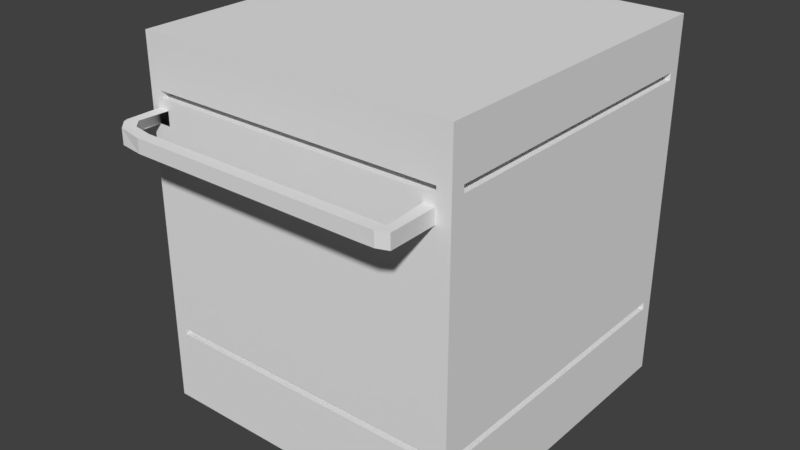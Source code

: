 # Source: stove-1.blend  (saved by Blender 2.79.0; exported with 4.5.12 LTS)
import bpy
from mathutils import Matrix  # noqa: F401  (used for matrix-valued properties, if any)

bpy.ops.wm.read_factory_settings(use_empty=True)
scene = bpy.context.scene
scene.name = 'Scene'

# ---- collections
col_collection_1 = bpy.data.collections.new('Collection 1'); scene.collection.children.link(col_collection_1)

# ---- world
world_world = bpy.data.worlds.new('World'); scene.world = world_world
world_world.color = (0.05088, 0.05088, 0.05088)
world_world.use_sun_shadow = False
world_world.sun_shadow_jitter_overblur = 0.0
world_world.cycles.sampling_method = 'MANUAL'

# ---- meshes
me_cube_001 = bpy.data.meshes.new('Cube.001')
me_cube_001.from_pydata([(-0.9081, -0.8514, -0.8769), (-0.9081, -0.8514, 0.9552), (-0.9081, 0.8514, -0.8769), (-0.9081, 0.8514, 0.9552), (0.8572, -0.8514, -0.8769), (0.8572, -0.8514, 0.9552), (0.8572, 0.8514, -0.8769), (0.8572, 0.8514, 0.9552), (-0.9081, -0.8514, -0.4736), (-0.9081, 0.8514, -0.4736), (0.8572, 0.8514, -0.4736), (0.8572, -0.8514, -0.4736), (-0.9081, 0.8514, -0.5089), (0.8572, 0.8514, -0.5089), (0.8572, -0.8514, -0.5089), (-0.9081, -0.8514, -0.5089), (-0.9081, -0.8514, 0.6183), (-0.9081, 0.8514, 0.6183), (0.8572, 0.8514, 0.6183), (0.8572, -0.8514, 0.6183), (-0.9081, -0.8514, 0.6662), (-0.9081, 0.8514, 0.6662), (0.8572, 0.8514, 0.6662), (0.8572, -0.8514, 0.6662), (-0.9081, -0.8514, 0.7014), (-0.9081, 0.8514, 0.7014), (0.8572, 0.8514, 0.7014), (0.8572, -0.8514, 0.7014), (0.8572, -0.779, 0.7014), (0.8572, -0.779, 0.6662), (-0.9081, -0.779, 0.6662), (-0.9081, -0.779, 0.7014), (-0.9081, 0.7893, 0.7014), (-0.9081, 0.7893, 0.6662), (0.8572, 0.7893, 0.7014), (0.8572, 0.7893, 0.6662), (0.7817, 0.8514, 0.7014), (0.7817, 0.8514, 0.6662), (0.7817, -0.8514, 0.7014), (0.7817, -0.8514, 0.6662), (-0.8383, 0.8514, 0.7014), (-0.8383, 0.8514, 0.6662), (-0.8383, -0.8514, 0.6662), (-0.8383, -0.8514, 0.7014), (-0.9081, -0.7796, -0.5089), (-0.9081, -0.7796, -0.4736), (0.8572, -0.7796, -0.4736), (0.8572, -0.7796, -0.5089), (-0.9081, 0.7863, -0.4736), (0.8572, 0.7863, -0.4736), (-0.9081, 0.7863, -0.5089), (0.8572, 0.7863, -0.5089), (-0.8371, -0.8514, -0.5089), (-0.8371, -0.8514, -0.4736), (-0.8371, 0.8514, -0.4736), (-0.8371, 0.8514, -0.5089), (0.7819, 0.8514, -0.4736), (0.7819, -0.8514, -0.4736), (0.7819, 0.8514, -0.5089), (0.7819, -0.8514, -0.5089), (-0.9081, 0.8514, 0.5472), (0.8572, 0.8514, 0.5472), (0.8572, -0.8514, 0.5472), (-0.9081, -0.8514, 0.5472), (-0.8664, 0.8514, -0.8769), (-0.8664, 0.8514, 0.9552), (-0.8664, -0.8514, -0.8769), (-0.8664, -0.8514, 0.9552), (-0.8664, -0.8514, -0.4736), (-0.8664, 0.8514, -0.4736), (-0.8664, 0.8514, -0.5089), (-0.8664, -0.8514, -0.5089), (-0.8664, -0.8514, 0.6183), (-0.8664, 0.8514, 0.6183), (-0.8664, -0.8514, 0.6662), (-0.8664, 0.8514, 0.6662), (-0.8664, -0.8514, 0.7014), (-0.8664, 0.8514, 0.7014), (-0.8664, -0.779, 0.6662), (-0.8664, -0.779, 0.7014), (-0.8664, 0.7893, 0.6662), (-0.8664, 0.7893, 0.7014), (-0.8664, -0.7796, -0.4736), (-0.8664, -0.7796, -0.5089), (-0.8664, 0.7863, -0.4736), (-0.8664, 0.7863, -0.5089), (-0.8664, 0.8514, 0.5472), (-0.8664, -0.8514, 0.5472), (-0.8007, 0.8514, 0.9552), (-0.8007, -0.8514, -0.8769), (-0.8007, 0.8514, -0.4736), (-0.8007, 0.8514, -0.5089), (-0.8007, 0.8514, 0.6183), (-0.8007, 0.8514, 0.6662), (-0.8007, 0.8514, 0.7014), (-0.8007, 0.7893, 0.6662), (-0.8007, 0.7893, 0.7014), (-0.8007, 0.7863, -0.4736), (-0.8007, 0.7863, -0.5089), (-0.8007, 0.8514, 0.5472), (-0.8007, 0.8514, -0.8769), (-0.8007, -0.8514, 0.9552), (-0.8007, -0.8514, -0.4736), (-0.8007, -0.8514, -0.5089), (-0.8007, -0.8514, 0.6183), (-0.8007, -0.8514, 0.6662), (-0.8007, -0.8514, 0.7014), (-0.8007, -0.779, 0.6662), (-0.8007, -0.779, 0.7014), (-0.8007, -0.7796, -0.4736), (-0.8007, -0.7796, -0.5089), (-0.8007, -0.8514, 0.5472), (-0.8664, -1.029, 0.6183), (-0.8664, -1.029, 0.5472), (-0.8106, -1.007, 0.6183), (-0.8566, -1.051, 0.6183), (-0.7629, -1.053, 0.6172), (-0.7984, -1.105, 0.6183), (-0.7519, -1.061, 0.5473), (-0.7874, -1.113, 0.5483), (-0.6515, -1.072, 0.6173), (-0.652, -1.132, 0.6181), (-0.6516, -1.07, 0.5471), (-0.6515, -1.131, 0.5482), (0.6381, -1.072, 0.6173), (0.6376, -1.132, 0.6181), (0.6381, -1.07, 0.5471), (0.6382, -1.131, 0.5482), (0.7079, -1.073, 0.6177), (0.7233, -1.132, 0.6186), (0.7075, -1.072, 0.5476), (0.7234, -1.13, 0.5487), (-0.006625, -1.131, 0.5482), (-0.007191, -1.132, 0.6181), (-0.006705, -1.072, 0.6173), (-0.006714, -1.07, 0.5471), (0.7784, 0.8514, 0.9552), (0.7784, -0.8514, -0.8769), (0.7784, 0.8514, -0.4736), (0.7784, 0.8514, -0.5089), (0.7784, 0.8514, 0.6183), (0.7784, 0.8514, 0.6662), (0.7784, 0.8514, 0.7014), (0.7784, 0.7893, 0.6662), (0.7784, 0.7893, 0.7014), (0.7784, 0.7863, -0.4736), (0.7784, 0.7863, -0.5089), (0.7784, 0.8514, 0.5472), (0.7784, 0.8514, -0.8769), (0.7784, -0.8514, 0.9552), (0.7784, -0.8514, -0.4736), (0.7784, -0.8514, -0.5089), (0.7784, -0.8514, 0.6183), (0.7784, -0.8514, 0.6662), (0.7784, -0.8514, 0.7014), (0.7784, -0.779, 0.6662), (0.7784, -0.779, 0.7014), (0.7784, -0.7796, -0.4736), (0.7784, -0.7796, -0.5089), (0.7784, -0.8514, 0.5472), (0.715, 0.8514, -0.8769), (0.715, -0.8514, 0.9552), (0.715, -0.8514, -0.4736), (0.715, -0.8514, -0.5089), (0.715, -0.8514, 0.6183), (0.715, -0.8514, 0.6662), (0.715, -0.8514, 0.7014), (0.715, -0.779, 0.6662), (0.715, -0.779, 0.7014), (0.715, -0.7796, -0.4736), (0.715, -0.7796, -0.5089), (0.715, -0.8514, 0.5472), (0.715, 0.8514, 0.9552), (0.715, -0.8514, -0.8769), (0.715, 0.8514, -0.4736), (0.715, 0.8514, -0.5089), (0.715, 0.8514, 0.6183), (0.715, 0.8514, 0.6662), (0.715, 0.8514, 0.7014), (0.715, 0.7893, 0.6662), (0.715, 0.7893, 0.7014), (0.715, 0.7863, -0.4736), (0.715, 0.7863, -0.5089), (0.715, 0.8514, 0.5472), (0.7353, -1.073, 0.6179), (0.7855, -1.111, 0.6188), (0.734, -1.072, 0.5478), (0.7845, -1.109, 0.5488)], [], [(24, 1, 3, 25), (142, 136, 7, 26), (26, 7, 5, 27), (76, 67, 1, 24), (148, 6, 4, 137), (65, 3, 1, 67), (14, 11, 46, 47), (13, 10, 56, 58), (10, 13, 51, 49), (8, 9, 54, 53), (0, 15, 12, 2), (148, 139, 13, 6), (6, 13, 14, 4), (66, 71, 15, 0), (87, 72, 16, 63), (61, 18, 19, 62), (147, 140, 18, 61), (63, 16, 17, 60), (72, 74, 20, 16), (18, 22, 23, 19), (140, 141, 22, 18), (16, 20, 21, 17), (23, 27, 28, 29), (23, 22, 37, 39), (142, 26, 34, 144), (21, 20, 42, 41), (78, 79, 31, 30), (76, 24, 31, 79), (24, 20, 30, 31), (153, 23, 29, 155), (143, 144, 34, 35), (21, 25, 32, 33), (75, 21, 33, 80), (26, 22, 35, 34), (37, 36, 38, 39), (27, 23, 39, 38), (22, 26, 36, 37), (26, 27, 38, 36), (42, 43, 40, 41), (25, 21, 41, 40), (20, 24, 43, 42), (24, 25, 40, 43), (83, 82, 45, 44), (68, 8, 45, 82), (151, 14, 47, 158), (8, 15, 44, 45), (146, 145, 49, 51), (12, 9, 48, 50), (138, 10, 49, 145), (70, 12, 50, 85), (52, 53, 54, 55), (12, 15, 52, 55), (9, 12, 55, 54), (15, 8, 53, 52), (58, 56, 57, 59), (10, 11, 57, 56), (14, 13, 58, 59), (11, 14, 59, 57), (8, 63, 60, 9), (138, 147, 61, 10), (10, 61, 62, 11), (68, 87, 63, 8), (102, 111, 87, 68), (9, 60, 86, 69), (91, 70, 85, 98), (9, 69, 84, 48), (50, 48, 84, 85), (15, 71, 83, 44), (102, 68, 82, 109), (110, 109, 82, 83), (93, 75, 80, 95), (33, 32, 81, 80), (20, 74, 78, 30), (106, 76, 79, 108), (107, 108, 79, 78), (25, 77, 81, 32), (17, 21, 75, 73), (104, 105, 74, 72), (60, 17, 73, 86), (112, 115, 114), (89, 103, 71, 66), (2, 12, 70, 64), (88, 65, 67, 101), (2, 64, 66, 0), (106, 101, 67, 76), (25, 3, 65, 77), (166, 161, 101, 106), (172, 88, 101, 161), (173, 163, 103, 89), (171, 164, 104, 111), (164, 165, 105, 104), (167, 168, 108, 107), (166, 106, 108, 168), (177, 93, 95, 179), (170, 169, 109, 110), (162, 102, 109, 169), (175, 91, 98, 182), (162, 171, 111, 102), (69, 86, 99, 90), (69, 90, 97, 84), (85, 84, 97, 98), (71, 103, 110, 83), (80, 81, 96, 95), (74, 105, 107, 78), (77, 94, 96, 81), (73, 75, 93, 92), (86, 73, 92, 99), (64, 70, 91, 100), (64, 100, 89, 66), (77, 65, 88, 94), (72, 87, 113, 112), (119, 113, 114, 118), (118, 116, 120, 122), (114, 115, 117, 116), (72, 112, 114, 104), (133, 132, 127, 125), (119, 118, 122, 123), (117, 119, 123, 121), (116, 117, 121, 120), (124, 125, 129, 128), (134, 133, 125, 124), (135, 134, 124, 126), (132, 135, 126, 127), (130, 128, 184, 186), (126, 124, 128, 130), (127, 126, 130, 131), (125, 127, 131, 129), (123, 122, 135, 132), (122, 120, 134, 135), (120, 121, 133, 134), (121, 123, 132, 133), (11, 62, 159, 150), (13, 139, 146, 51), (11, 150, 157, 46), (47, 46, 157, 158), (22, 141, 143, 35), (27, 154, 156, 28), (29, 28, 156, 155), (19, 23, 153, 152), (62, 19, 152, 159), (4, 14, 151, 137), (7, 136, 149, 5), (27, 5, 149, 154), (174, 183, 147, 138), (174, 138, 145, 181), (182, 181, 145, 146), (163, 151, 158, 170), (179, 180, 144, 143), (165, 153, 155, 167), (178, 142, 144, 180), (176, 177, 141, 140), (183, 176, 140, 147), (160, 175, 139, 148), (160, 148, 137, 173), (178, 172, 136, 142), (94, 88, 172, 178), (100, 160, 173, 89), (100, 91, 175, 160), (99, 92, 176, 183), (92, 93, 177, 176), (94, 178, 180, 96), (105, 165, 167, 107), (95, 96, 180, 179), (103, 163, 170, 110), (98, 97, 181, 182), (90, 174, 181, 97), (90, 99, 183, 174), (150, 159, 171, 162), (139, 175, 182, 146), (150, 162, 169, 157), (158, 157, 169, 170), (141, 177, 179, 143), (154, 166, 168, 156), (155, 156, 168, 167), (152, 153, 165, 164), (159, 152, 164, 171), (137, 151, 163, 173), (136, 172, 161, 149), (154, 149, 161, 166), (186, 184, 185, 187), (131, 130, 186, 187), (129, 131, 187, 185), (128, 129, 185, 184), (186, 184, 164, 171), (185, 152, 164, 184), (152, 185, 187, 159), (159, 187, 186, 171), (113, 119, 117, 115, 112)])
me_cube_001.use_remesh_preserve_volume = False
me_cube_001.use_remesh_preserve_attributes = False
me_cube_001.use_mirror_vertex_groups = False
me_cube_001.update()

# ---- objects
ob_cube_006 = bpy.data.objects.new('Cube.006', me_cube_001)

# ---- transforms, parenting, visibility, modifiers, constraints
ob_cube_006.location = (-2.925, 1.448, -0.2995)
ob_cube_006.scale = (0.5728, 0.6071, 0.631)
ob_cube_006.lineart.crease_threshold = 0.0

# ---- collection membership
col_collection_1.objects.link(ob_cube_006)

# ---- scene / render settings (as saved in the file)
scene.frame_start = 1; scene.frame_end = 250; scene.frame_set(1)
scene.render.engine = 'BLENDER_EEVEE_NEXT'
scene.render.resolution_percentage = 50
scene.render.dither_intensity = 0.0
scene.cycles.use_denoising = False
scene.cycles.samples = 128
scene.cycles.sampling_pattern = 'TABULATED_SOBOL'
scene.cycles.use_adaptive_sampling = False
scene.cycles.use_light_tree = False
scene.cycles.blur_glossy = 0.0
scene.cycles.sample_clamp_indirect = 0.0
scene.view_settings.view_transform = 'Standard'
bpy.context.view_layer.update()

# ---- added for rendering (the .blend has no active camera and no usable light): camera, sun
cam_auto = bpy.data.cameras.new('AutoCamera')
cam_auto.lens = 50.0
cam_auto.sensor_width = 36.0
cam_auto.clip_end = 1000.0
ob_auto_camera = bpy.data.objects.new('AutoCamera', cam_auto)
scene.collection.objects.link(ob_auto_camera)
ob_auto_camera.location = (-1.13427, -0.804061, 1.1698)
ob_auto_camera.rotation_euler = (1.09748, -7.21219e-08, 0.694738)
scene.camera = ob_auto_camera
light_auto_sun = bpy.data.lights.new('AutoSun', 'SUN')
light_auto_sun.energy = 3.0
light_auto_sun.angle = 0.0523599
ob_auto_sun = bpy.data.objects.new('AutoSun', light_auto_sun)
scene.collection.objects.link(ob_auto_sun)
ob_auto_sun.rotation_euler = (0.872665, 0.174533, 0.523599)
bpy.context.view_layer.update()
